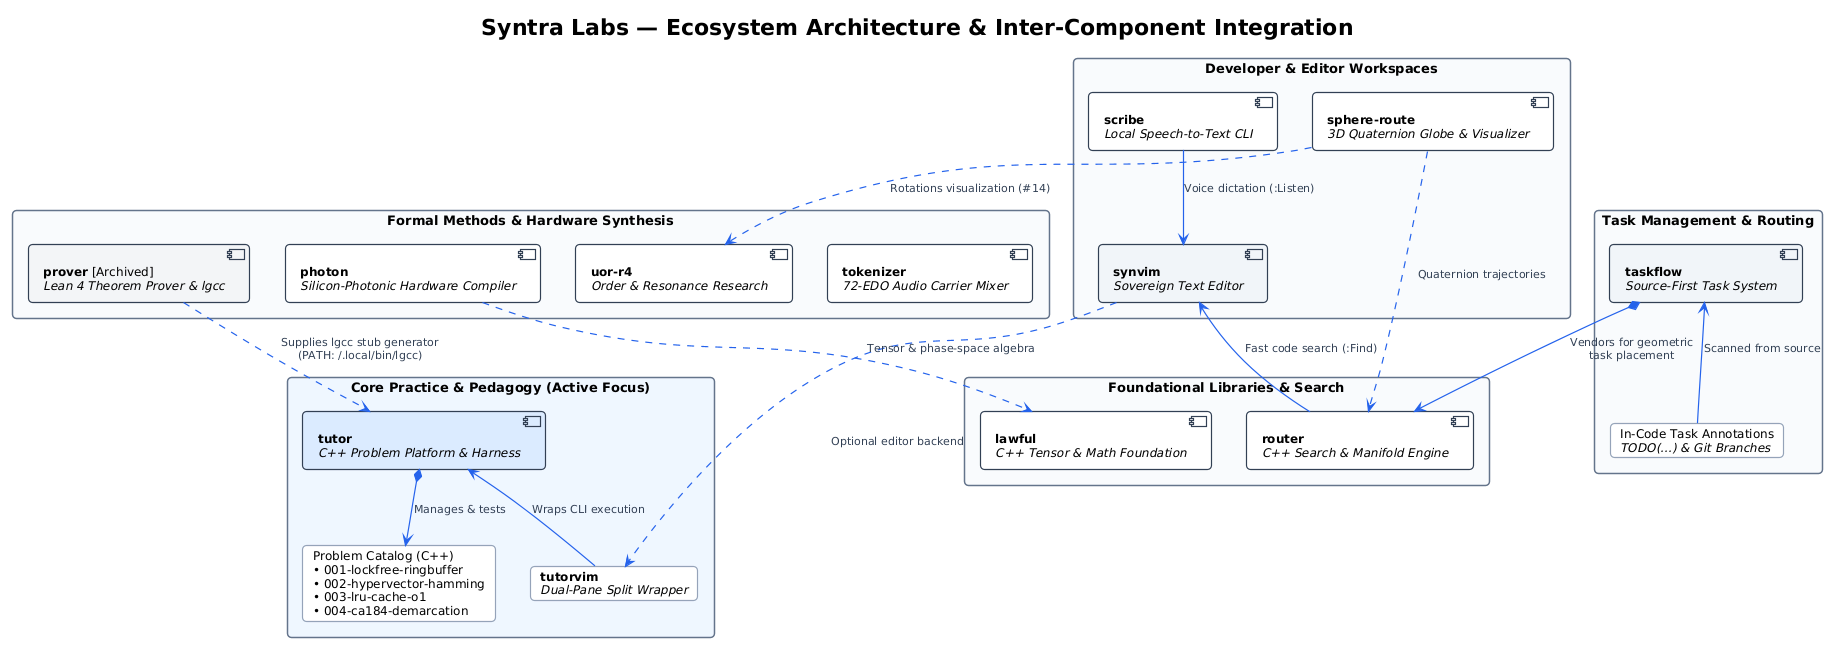

The diagram above was rendered by PlantUML. Its source (embedded in the PNG):
@startuml syntra_ecosystem
!theme plain
skinparam backgroundColor #FFFFFF
skinparam defaultFontName "Helvetica, Arial, sans-serif"
skinparam defaultFontSize 12
skinparam roundCorner 8
skinparam shadowing false
skinparam packageStyle rectangle

skinparam rectangle {
    BackgroundColor #F8FAFC
    BorderColor #64748B
    BorderThickness 1.5
    FontSize 13
    FontStyle bold
}

skinparam card {
    BackgroundColor #FFFFFF
    BorderColor #94A3B8
    BorderThickness 1.2
}

skinparam component {
    BackgroundColor #FFFFFF
    BorderColor #334155
    BorderThickness 1.2
}

skinparam arrow {
    Color #2563EB
    Thickness 1.2
    FontColor #334155
    FontSize 11
}

title **Syntra Labs — Ecosystem Architecture & Inter-Component Integration**

package "Developer & Editor Workspaces" as DevTier {
    component "**synvim**\n//Sovereign Text Editor//" as Synvim #F1F5F9
    component "**scribe**\n//Local Speech-to-Text CLI//" as Scribe #FFFFFF
    component "**sphere-route**\n//3D Quaternion Globe & Visualizer//" as SphereRoute #FFFFFF
}

package "Core Practice & Pedagogy (Active Focus)" as PracticeTier #EFF6FF {
    component "**tutor**\n//C++ Problem Platform & Harness//" as Tutor #DBEAFE
    card "Problem Catalog (C++)\n• 001-lockfree-ringbuffer\n• 002-hypervector-hamming\n• 003-lru-cache-o1\n• 004-ca184-demarcation" as Catalog #FFFFFF
    card "**tutorvim**\n//Dual-Pane Split Wrapper//" as TutorVim #FFFFFF
}

package "Task Management & Routing" as TaskTier {
    component "**taskflow**\n//Source-First Task System//" as Taskflow #F1F5F9
    card "In-Code Task Annotations\n//TODO(...) & Git Branches//" as TaskSpecs #FFFFFF
}

package "Foundational Libraries & Search" as LibTier {
    component "**router**\n//C++ Search & Manifold Engine//" as Router #FFFFFF
    component "**lawful**\n//C++ Tensor & Math Foundation//" as Lawful #FFFFFF
}

package "Formal Methods & Hardware Synthesis" as FormalTier #F8FAFC {
    component "**photon**\n//Silicon-Photonic Hardware Compiler//" as Photon #FFFFFF
    component "**prover** [Archived]\n//Lean 4 Theorem Prover & lgcc//" as Prover #F3F4F6
    component "**uor-r4**\n//Order & Resonance Research//" as UorR4 #FFFFFF
    component "**tokenizer**\n//72-EDO Audio Carrier Mixer//" as Tokenizer #FFFFFF
}

' Connections
Scribe -down-> Synvim : "Voice dictation (:Listen)"
Router -up-> Synvim : "Fast code search (:Find)"
Synvim .right.> TutorVim : "Optional editor backend"

Tutor *-down-> Catalog : "Manages & tests"
TutorVim -up-> Tutor : "Wraps CLI execution"

Taskflow *-down-> Router : "Vendors for geometric\ntask placement"
TaskSpecs -up-> Taskflow : "Scanned from source"

Prover ..> Tutor : "Supplies lgcc stub generator\n(PATH: ~/.local/bin/lgcc)"

Photon ..> Lawful : "Tensor & phase-space algebra"
SphereRoute ..> Router : "Quaternion trajectories"
SphereRoute ..> UorR4 : "Rotations visualization (#14)"

@enduml